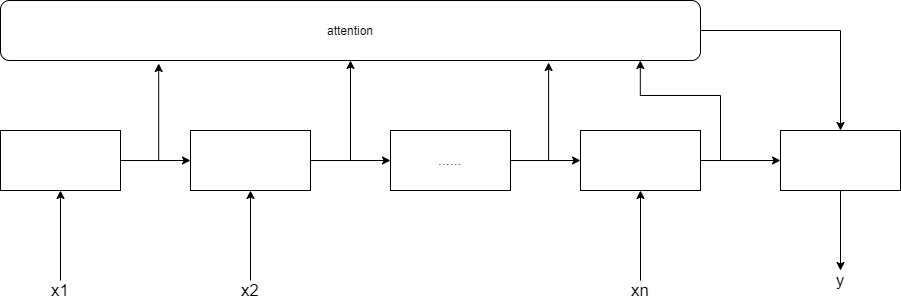

The diagram above was exported from draw.io. Its source (the exported page's mxGraphModel, read from the mxfile embedded in the PNG):
<mxGraphModel dx="1422" dy="761" grid="1" gridSize="10" guides="1" tooltips="1" connect="1" arrows="1" fold="1" page="1" pageScale="1" pageWidth="827" pageHeight="1169" math="0" shadow="0">
  <root>
    <mxCell id="0" />
    <mxCell id="1" parent="0" />
    <mxCell id="2W4NXU78eV1oND_92giF-16" style="edgeStyle=orthogonalEdgeStyle;rounded=0;orthogonalLoop=1;jettySize=auto;html=1;entryX=0;entryY=0.5;entryDx=0;entryDy=0;" parent="1" source="2W4NXU78eV1oND_92giF-1" target="2W4NXU78eV1oND_92giF-2" edge="1">
      <mxGeometry relative="1" as="geometry" />
    </mxCell>
    <mxCell id="2W4NXU78eV1oND_92giF-20" style="edgeStyle=orthogonalEdgeStyle;rounded=0;orthogonalLoop=1;jettySize=auto;html=1;entryX=0.226;entryY=1.05;entryDx=0;entryDy=0;entryPerimeter=0;" parent="1" source="2W4NXU78eV1oND_92giF-1" target="2W4NXU78eV1oND_92giF-11" edge="1">
      <mxGeometry relative="1" as="geometry">
        <Array as="points">
          <mxPoint x="238" y="280" />
        </Array>
      </mxGeometry>
    </mxCell>
    <mxCell id="2W4NXU78eV1oND_92giF-1" value="" style="rounded=0;whiteSpace=wrap;html=1;" parent="1" vertex="1">
      <mxGeometry x="80" y="250" width="120" height="60" as="geometry" />
    </mxCell>
    <mxCell id="2W4NXU78eV1oND_92giF-17" style="edgeStyle=orthogonalEdgeStyle;rounded=0;orthogonalLoop=1;jettySize=auto;html=1;" parent="1" source="2W4NXU78eV1oND_92giF-2" target="2W4NXU78eV1oND_92giF-3" edge="1">
      <mxGeometry relative="1" as="geometry" />
    </mxCell>
    <mxCell id="2W4NXU78eV1oND_92giF-21" style="edgeStyle=orthogonalEdgeStyle;rounded=0;orthogonalLoop=1;jettySize=auto;html=1;entryX=0.5;entryY=1;entryDx=0;entryDy=0;" parent="1" source="2W4NXU78eV1oND_92giF-2" target="2W4NXU78eV1oND_92giF-11" edge="1">
      <mxGeometry relative="1" as="geometry">
        <Array as="points">
          <mxPoint x="430" y="280" />
        </Array>
      </mxGeometry>
    </mxCell>
    <mxCell id="2W4NXU78eV1oND_92giF-2" value="" style="rounded=0;whiteSpace=wrap;html=1;" parent="1" vertex="1">
      <mxGeometry x="270" y="250" width="120" height="60" as="geometry" />
    </mxCell>
    <mxCell id="2W4NXU78eV1oND_92giF-18" style="edgeStyle=orthogonalEdgeStyle;rounded=0;orthogonalLoop=1;jettySize=auto;html=1;" parent="1" source="2W4NXU78eV1oND_92giF-3" target="2W4NXU78eV1oND_92giF-4" edge="1">
      <mxGeometry relative="1" as="geometry" />
    </mxCell>
    <mxCell id="2W4NXU78eV1oND_92giF-22" style="edgeStyle=orthogonalEdgeStyle;rounded=0;orthogonalLoop=1;jettySize=auto;html=1;entryX=0.783;entryY=1.033;entryDx=0;entryDy=0;entryPerimeter=0;" parent="1" source="2W4NXU78eV1oND_92giF-3" target="2W4NXU78eV1oND_92giF-11" edge="1">
      <mxGeometry relative="1" as="geometry">
        <Array as="points">
          <mxPoint x="628" y="280" />
        </Array>
      </mxGeometry>
    </mxCell>
    <mxCell id="2W4NXU78eV1oND_92giF-3" value="……" style="rounded=0;whiteSpace=wrap;html=1;" parent="1" vertex="1">
      <mxGeometry x="470" y="250" width="120" height="60" as="geometry" />
    </mxCell>
    <mxCell id="2W4NXU78eV1oND_92giF-19" style="edgeStyle=orthogonalEdgeStyle;rounded=0;orthogonalLoop=1;jettySize=auto;html=1;" parent="1" source="2W4NXU78eV1oND_92giF-4" target="2W4NXU78eV1oND_92giF-12" edge="1">
      <mxGeometry relative="1" as="geometry" />
    </mxCell>
    <mxCell id="Kt5wI8qmj8HZ03SbgGQp-1" style="edgeStyle=orthogonalEdgeStyle;rounded=0;orthogonalLoop=1;jettySize=auto;html=1;entryX=0.914;entryY=1;entryDx=0;entryDy=0;entryPerimeter=0;" edge="1" parent="1" source="2W4NXU78eV1oND_92giF-4" target="2W4NXU78eV1oND_92giF-11">
      <mxGeometry relative="1" as="geometry">
        <Array as="points">
          <mxPoint x="800" y="280" />
          <mxPoint x="800" y="215" />
          <mxPoint x="720" y="215" />
        </Array>
      </mxGeometry>
    </mxCell>
    <mxCell id="2W4NXU78eV1oND_92giF-4" value="" style="rounded=0;whiteSpace=wrap;html=1;" parent="1" vertex="1">
      <mxGeometry x="660" y="250" width="120" height="60" as="geometry" />
    </mxCell>
    <mxCell id="2W4NXU78eV1oND_92giF-5" value="" style="endArrow=classic;html=1;entryX=0.5;entryY=1;entryDx=0;entryDy=0;exitX=0.5;exitY=0;exitDx=0;exitDy=0;exitPerimeter=0;" parent="1" source="2W4NXU78eV1oND_92giF-7" target="2W4NXU78eV1oND_92giF-1" edge="1">
      <mxGeometry width="50" height="50" relative="1" as="geometry">
        <mxPoint x="140" y="390" as="sourcePoint" />
        <mxPoint x="440" y="370" as="targetPoint" />
      </mxGeometry>
    </mxCell>
    <mxCell id="2W4NXU78eV1oND_92giF-6" value="" style="endArrow=classic;html=1;entryX=0.5;entryY=1;entryDx=0;entryDy=0;exitX=0.5;exitY=0;exitDx=0;exitDy=0;" parent="1" source="2W4NXU78eV1oND_92giF-8" target="2W4NXU78eV1oND_92giF-2" edge="1">
      <mxGeometry width="50" height="50" relative="1" as="geometry">
        <mxPoint x="330" y="390" as="sourcePoint" />
        <mxPoint x="370" y="340" as="targetPoint" />
      </mxGeometry>
    </mxCell>
    <mxCell id="2W4NXU78eV1oND_92giF-7" value="&lt;font style=&quot;font-size: 17px&quot;&gt;x1&lt;/font&gt;" style="text;html=1;strokeColor=none;fillColor=none;align=center;verticalAlign=middle;whiteSpace=wrap;rounded=0;" parent="1" vertex="1">
      <mxGeometry x="120" y="400" width="40" height="20" as="geometry" />
    </mxCell>
    <mxCell id="2W4NXU78eV1oND_92giF-8" value="&lt;font style=&quot;font-size: 17px&quot;&gt;x2&lt;/font&gt;" style="text;html=1;strokeColor=none;fillColor=none;align=center;verticalAlign=middle;whiteSpace=wrap;rounded=0;" parent="1" vertex="1">
      <mxGeometry x="310" y="400" width="40" height="20" as="geometry" />
    </mxCell>
    <mxCell id="2W4NXU78eV1oND_92giF-10" style="edgeStyle=orthogonalEdgeStyle;rounded=0;orthogonalLoop=1;jettySize=auto;html=1;entryX=0.5;entryY=1;entryDx=0;entryDy=0;" parent="1" source="2W4NXU78eV1oND_92giF-9" target="2W4NXU78eV1oND_92giF-4" edge="1">
      <mxGeometry relative="1" as="geometry" />
    </mxCell>
    <mxCell id="2W4NXU78eV1oND_92giF-9" value="&lt;span style=&quot;font-size: 17px&quot;&gt;xn&lt;/span&gt;" style="text;html=1;strokeColor=none;fillColor=none;align=center;verticalAlign=middle;whiteSpace=wrap;rounded=0;" parent="1" vertex="1">
      <mxGeometry x="700" y="400" width="40" height="20" as="geometry" />
    </mxCell>
    <mxCell id="2W4NXU78eV1oND_92giF-28" style="edgeStyle=orthogonalEdgeStyle;rounded=0;orthogonalLoop=1;jettySize=auto;html=1;" parent="1" source="2W4NXU78eV1oND_92giF-11" target="2W4NXU78eV1oND_92giF-12" edge="1">
      <mxGeometry relative="1" as="geometry" />
    </mxCell>
    <mxCell id="2W4NXU78eV1oND_92giF-11" value="attention" style="rounded=1;whiteSpace=wrap;html=1;" parent="1" vertex="1">
      <mxGeometry x="80" y="120" width="700" height="60" as="geometry" />
    </mxCell>
    <mxCell id="2W4NXU78eV1oND_92giF-30" style="edgeStyle=orthogonalEdgeStyle;rounded=0;orthogonalLoop=1;jettySize=auto;html=1;" parent="1" source="2W4NXU78eV1oND_92giF-12" edge="1">
      <mxGeometry relative="1" as="geometry">
        <mxPoint x="920" y="390" as="targetPoint" />
      </mxGeometry>
    </mxCell>
    <mxCell id="2W4NXU78eV1oND_92giF-12" value="" style="rounded=0;whiteSpace=wrap;html=1;" parent="1" vertex="1">
      <mxGeometry x="860" y="250" width="120" height="60" as="geometry" />
    </mxCell>
    <mxCell id="2W4NXU78eV1oND_92giF-31" value="&lt;span style=&quot;font-size: 17px&quot;&gt;y&lt;br&gt;&lt;/span&gt;" style="text;html=1;strokeColor=none;fillColor=none;align=center;verticalAlign=middle;whiteSpace=wrap;rounded=0;" parent="1" vertex="1">
      <mxGeometry x="900" y="390" width="40" height="20" as="geometry" />
    </mxCell>
  </root>
</mxGraphModel>